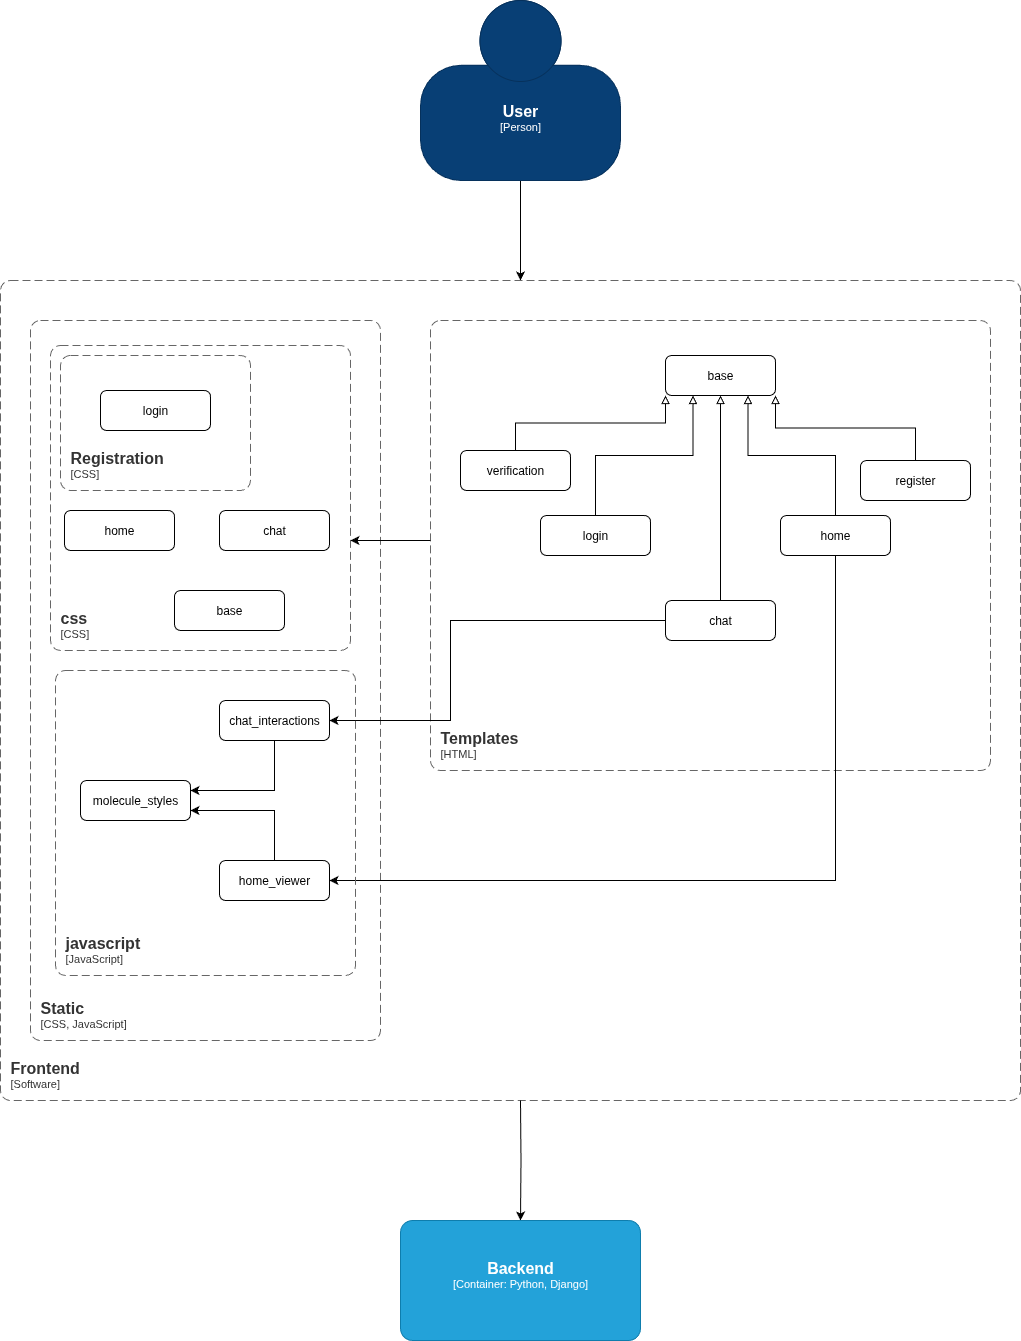

The diagram above was exported from draw.io. Its source (the exported page's mxGraphModel, read from the mxfile embedded in the PNG):
<mxGraphModel dx="1042" dy="1744" grid="1" gridSize="10" guides="1" tooltips="1" connect="1" arrows="1" fold="1" page="1" pageScale="1" pageWidth="827" pageHeight="1169" math="0" shadow="0">
  <root>
    <mxCell id="0" />
    <mxCell id="1" parent="0" />
    <mxCell id="bPcJY31GQ_KNH25aO8hn-40" style="edgeStyle=orthogonalEdgeStyle;rounded=0;orthogonalLoop=1;jettySize=auto;html=1;exitX=0.5;exitY=1;exitDx=0;exitDy=0;exitPerimeter=0;" parent="1" source="vu7ymcNwJ0Y4NB6caK1i-1" edge="1">
      <mxGeometry relative="1" as="geometry">
        <mxPoint x="560" y="210" as="targetPoint" />
      </mxGeometry>
    </mxCell>
    <object placeholders="1" c4Name="User" c4Type="Person" c4Description="" label="&lt;font style=&quot;font-size: 16px&quot;&gt;&lt;b&gt;%c4Name%&lt;/b&gt;&lt;/font&gt;&lt;div&gt;[%c4Type%]&lt;/div&gt;&lt;br&gt;&lt;div&gt;&lt;font style=&quot;font-size: 11px&quot;&gt;&lt;font color=&quot;#cccccc&quot;&gt;%c4Description%&lt;/font&gt;&lt;/div&gt;" id="vu7ymcNwJ0Y4NB6caK1i-1">
      <mxCell style="html=1;fontSize=11;dashed=0;whiteSpace=wrap;fillColor=#083F75;strokeColor=#06315C;fontColor=#ffffff;shape=mxgraph.c4.person2;align=center;metaEdit=1;points=[[0.5,0,0],[1,0.5,0],[1,0.75,0],[0.75,1,0],[0.5,1,0],[0.25,1,0],[0,0.75,0],[0,0.5,0]];resizable=0;" parent="1" vertex="1">
        <mxGeometry x="460" y="-70" width="200" height="180" as="geometry" />
      </mxCell>
    </object>
    <object placeholders="1" c4Name="Frontend" c4Type="SystemScopeBoundary" c4Application="Software" label="&lt;font style=&quot;font-size: 16px&quot;&gt;&lt;b&gt;&lt;div style=&quot;text-align: left&quot;&gt;%c4Name%&lt;/div&gt;&lt;/b&gt;&lt;/font&gt;&lt;div style=&quot;text-align: left&quot;&gt;[%c4Application%]&lt;/div&gt;" id="bPcJY31GQ_KNH25aO8hn-2">
      <mxCell style="rounded=1;fontSize=11;whiteSpace=wrap;html=1;dashed=1;arcSize=20;fillColor=none;strokeColor=#666666;fontColor=#333333;labelBackgroundColor=none;align=left;verticalAlign=bottom;labelBorderColor=none;spacingTop=0;spacing=10;dashPattern=8 4;metaEdit=1;rotatable=0;perimeter=rectanglePerimeter;noLabel=0;labelPadding=0;allowArrows=0;connectable=0;expand=0;recursiveResize=0;editable=1;pointerEvents=0;absoluteArcSize=1;points=[[0.25,0,0],[0.5,0,0],[0.75,0,0],[1,0.25,0],[1,0.5,0],[1,0.75,0],[0.75,1,0],[0.5,1,0],[0.25,1,0],[0,0.75,0],[0,0.5,0],[0,0.25,0]];" parent="1" vertex="1">
        <mxGeometry x="40" y="210" width="1020" height="820" as="geometry" />
      </mxCell>
    </object>
    <object placeholders="1" c4Name="Static" c4Type="SystemScopeBoundary" c4Application="CSS, JavaScript" label="&lt;font style=&quot;font-size: 16px&quot;&gt;&lt;b&gt;&lt;div style=&quot;text-align: left&quot;&gt;%c4Name%&lt;/div&gt;&lt;/b&gt;&lt;/font&gt;&lt;div style=&quot;text-align: left&quot;&gt;[%c4Application%]&lt;/div&gt;" id="bPcJY31GQ_KNH25aO8hn-3">
      <mxCell style="rounded=1;fontSize=11;whiteSpace=wrap;html=1;dashed=1;arcSize=20;fillColor=none;strokeColor=#666666;fontColor=#333333;labelBackgroundColor=none;align=left;verticalAlign=bottom;labelBorderColor=none;spacingTop=0;spacing=10;dashPattern=8 4;metaEdit=1;rotatable=0;perimeter=rectanglePerimeter;noLabel=0;labelPadding=0;allowArrows=0;connectable=0;expand=0;recursiveResize=0;editable=1;pointerEvents=0;absoluteArcSize=1;points=[[0.25,0,0],[0.5,0,0],[0.75,0,0],[1,0.25,0],[1,0.5,0],[1,0.75,0],[0.75,1,0],[0.5,1,0],[0.25,1,0],[0,0.75,0],[0,0.5,0],[0,0.25,0]];" parent="1" vertex="1">
        <mxGeometry x="70" y="250" width="350" height="720" as="geometry" />
      </mxCell>
    </object>
    <object placeholders="1" c4Name="Templates" c4Type="SystemScopeBoundary" c4Application="HTML" label="&lt;font style=&quot;font-size: 16px&quot;&gt;&lt;b&gt;&lt;div style=&quot;text-align: left&quot;&gt;%c4Name%&lt;/div&gt;&lt;/b&gt;&lt;/font&gt;&lt;div style=&quot;text-align: left&quot;&gt;[%c4Application%]&lt;/div&gt;" id="bPcJY31GQ_KNH25aO8hn-4">
      <mxCell style="rounded=1;fontSize=11;whiteSpace=wrap;html=1;dashed=1;arcSize=20;fillColor=none;strokeColor=#666666;fontColor=#333333;labelBackgroundColor=none;align=left;verticalAlign=bottom;labelBorderColor=none;spacingTop=0;spacing=10;dashPattern=8 4;metaEdit=1;rotatable=0;perimeter=rectanglePerimeter;noLabel=0;labelPadding=0;allowArrows=0;connectable=0;expand=0;recursiveResize=0;editable=1;pointerEvents=0;absoluteArcSize=1;points=[[0.25,0,0],[0.5,0,0],[0.75,0,0],[1,0.25,0],[1,0.5,0],[1,0.75,0],[0.75,1,0],[0.5,1,0],[0.25,1,0],[0,0.75,0],[0,0.5,0],[0,0.25,0]];" parent="1" vertex="1">
        <mxGeometry x="470" y="250" width="560" height="450" as="geometry" />
      </mxCell>
    </object>
    <mxCell id="bPcJY31GQ_KNH25aO8hn-6" value="base" style="rounded=1;whiteSpace=wrap;html=1;" parent="1" vertex="1">
      <mxGeometry x="705" y="285" width="110" height="40" as="geometry" />
    </mxCell>
    <mxCell id="bPcJY31GQ_KNH25aO8hn-14" style="edgeStyle=orthogonalEdgeStyle;rounded=0;orthogonalLoop=1;jettySize=auto;html=1;exitX=0.5;exitY=0;exitDx=0;exitDy=0;entryX=0;entryY=1;entryDx=0;entryDy=0;endArrow=block;endFill=0;" parent="1" source="bPcJY31GQ_KNH25aO8hn-7" target="bPcJY31GQ_KNH25aO8hn-6" edge="1">
      <mxGeometry relative="1" as="geometry" />
    </mxCell>
    <mxCell id="bPcJY31GQ_KNH25aO8hn-7" value="verification" style="rounded=1;whiteSpace=wrap;html=1;" parent="1" vertex="1">
      <mxGeometry x="500" y="380" width="110" height="40" as="geometry" />
    </mxCell>
    <mxCell id="bPcJY31GQ_KNH25aO8hn-19" style="edgeStyle=orthogonalEdgeStyle;rounded=0;orthogonalLoop=1;jettySize=auto;html=1;exitX=0.5;exitY=0;exitDx=0;exitDy=0;entryX=0.25;entryY=1;entryDx=0;entryDy=0;endArrow=block;endFill=0;" parent="1" source="bPcJY31GQ_KNH25aO8hn-8" target="bPcJY31GQ_KNH25aO8hn-6" edge="1">
      <mxGeometry relative="1" as="geometry" />
    </mxCell>
    <mxCell id="bPcJY31GQ_KNH25aO8hn-8" value="login" style="rounded=1;whiteSpace=wrap;html=1;" parent="1" vertex="1">
      <mxGeometry x="580" y="445" width="110" height="40" as="geometry" />
    </mxCell>
    <mxCell id="bPcJY31GQ_KNH25aO8hn-17" style="edgeStyle=orthogonalEdgeStyle;rounded=0;orthogonalLoop=1;jettySize=auto;html=1;exitX=0.5;exitY=0;exitDx=0;exitDy=0;entryX=1;entryY=1;entryDx=0;entryDy=0;endArrow=block;endFill=0;" parent="1" source="bPcJY31GQ_KNH25aO8hn-9" target="bPcJY31GQ_KNH25aO8hn-6" edge="1">
      <mxGeometry relative="1" as="geometry" />
    </mxCell>
    <mxCell id="bPcJY31GQ_KNH25aO8hn-9" value="register" style="rounded=1;whiteSpace=wrap;html=1;" parent="1" vertex="1">
      <mxGeometry x="900" y="390" width="110" height="40" as="geometry" />
    </mxCell>
    <mxCell id="bPcJY31GQ_KNH25aO8hn-35" style="edgeStyle=orthogonalEdgeStyle;rounded=0;orthogonalLoop=1;jettySize=auto;html=1;exitX=0.5;exitY=1;exitDx=0;exitDy=0;entryX=1;entryY=0.5;entryDx=0;entryDy=0;" parent="1" source="bPcJY31GQ_KNH25aO8hn-10" target="bPcJY31GQ_KNH25aO8hn-32" edge="1">
      <mxGeometry relative="1" as="geometry" />
    </mxCell>
    <mxCell id="bPcJY31GQ_KNH25aO8hn-10" value="home" style="rounded=1;whiteSpace=wrap;html=1;" parent="1" vertex="1">
      <mxGeometry x="820" y="445" width="110" height="40" as="geometry" />
    </mxCell>
    <mxCell id="bPcJY31GQ_KNH25aO8hn-16" style="edgeStyle=orthogonalEdgeStyle;rounded=0;orthogonalLoop=1;jettySize=auto;html=1;exitX=0.5;exitY=0;exitDx=0;exitDy=0;entryX=0.75;entryY=1;entryDx=0;entryDy=0;endArrow=block;endFill=0;" parent="1" source="bPcJY31GQ_KNH25aO8hn-10" target="bPcJY31GQ_KNH25aO8hn-6" edge="1">
      <mxGeometry relative="1" as="geometry" />
    </mxCell>
    <object placeholders="1" c4Name="css" c4Type="SystemScopeBoundary" c4Application="CSS" label="&lt;font style=&quot;font-size: 16px&quot;&gt;&lt;b&gt;&lt;div style=&quot;text-align: left&quot;&gt;%c4Name%&lt;/div&gt;&lt;/b&gt;&lt;/font&gt;&lt;div style=&quot;text-align: left&quot;&gt;[%c4Application%]&lt;/div&gt;" id="bPcJY31GQ_KNH25aO8hn-20">
      <mxCell style="rounded=1;fontSize=11;whiteSpace=wrap;html=1;dashed=1;arcSize=20;fillColor=none;strokeColor=#666666;fontColor=#333333;labelBackgroundColor=none;align=left;verticalAlign=bottom;labelBorderColor=none;spacingTop=0;spacing=10;dashPattern=8 4;metaEdit=1;rotatable=0;perimeter=rectanglePerimeter;noLabel=0;labelPadding=0;allowArrows=0;connectable=0;expand=0;recursiveResize=0;editable=1;pointerEvents=0;absoluteArcSize=1;points=[[0.25,0,0],[0.5,0,0],[0.75,0,0],[1,0.25,0],[1,0.5,0],[1,0.75,0],[0.75,1,0],[0.5,1,0],[0.25,1,0],[0,0.75,0],[0,0.5,0],[0,0.25,0]];" parent="1" vertex="1">
        <mxGeometry x="90" y="275" width="300" height="305" as="geometry" />
      </mxCell>
    </object>
    <object placeholders="1" c4Name="Registration" c4Type="SystemScopeBoundary" c4Application="CSS" label="&lt;font style=&quot;font-size: 16px&quot;&gt;&lt;b&gt;&lt;div style=&quot;text-align: left&quot;&gt;%c4Name%&lt;/div&gt;&lt;/b&gt;&lt;/font&gt;&lt;div style=&quot;text-align: left&quot;&gt;[%c4Application%]&lt;/div&gt;" id="bPcJY31GQ_KNH25aO8hn-21">
      <mxCell style="rounded=1;fontSize=11;whiteSpace=wrap;html=1;dashed=1;arcSize=20;fillColor=none;strokeColor=#666666;fontColor=#333333;labelBackgroundColor=none;align=left;verticalAlign=bottom;labelBorderColor=none;spacingTop=0;spacing=10;dashPattern=8 4;metaEdit=1;rotatable=0;perimeter=rectanglePerimeter;noLabel=0;labelPadding=0;allowArrows=0;connectable=0;expand=0;recursiveResize=0;editable=1;pointerEvents=0;absoluteArcSize=1;points=[[0.25,0,0],[0.5,0,0],[0.75,0,0],[1,0.25,0],[1,0.5,0],[1,0.75,0],[0.75,1,0],[0.5,1,0],[0.25,1,0],[0,0.75,0],[0,0.5,0],[0,0.25,0]];" parent="1" vertex="1">
        <mxGeometry x="100" y="285" width="190" height="135" as="geometry" />
      </mxCell>
    </object>
    <mxCell id="bPcJY31GQ_KNH25aO8hn-22" value="login" style="rounded=1;whiteSpace=wrap;html=1;" parent="1" vertex="1">
      <mxGeometry x="140" y="320" width="110" height="40" as="geometry" />
    </mxCell>
    <mxCell id="bPcJY31GQ_KNH25aO8hn-23" value="home" style="rounded=1;whiteSpace=wrap;html=1;" parent="1" vertex="1">
      <mxGeometry x="104" y="440" width="110" height="40" as="geometry" />
    </mxCell>
    <mxCell id="bPcJY31GQ_KNH25aO8hn-25" value="base" style="rounded=1;whiteSpace=wrap;html=1;" parent="1" vertex="1">
      <mxGeometry x="214" y="520" width="110" height="40" as="geometry" />
    </mxCell>
    <mxCell id="bPcJY31GQ_KNH25aO8hn-27" style="edgeStyle=orthogonalEdgeStyle;rounded=0;orthogonalLoop=1;jettySize=auto;html=1;exitX=0.5;exitY=0;exitDx=0;exitDy=0;endArrow=block;endFill=0;entryX=0.5;entryY=1;entryDx=0;entryDy=0;" parent="1" source="bPcJY31GQ_KNH25aO8hn-26" target="bPcJY31GQ_KNH25aO8hn-6" edge="1">
      <mxGeometry relative="1" as="geometry">
        <mxPoint x="690" y="320" as="targetPoint" />
        <Array as="points">
          <mxPoint x="760" y="520" />
        </Array>
      </mxGeometry>
    </mxCell>
    <mxCell id="bPcJY31GQ_KNH25aO8hn-34" style="edgeStyle=orthogonalEdgeStyle;rounded=0;orthogonalLoop=1;jettySize=auto;html=1;exitX=0;exitY=0.5;exitDx=0;exitDy=0;entryX=1;entryY=0.5;entryDx=0;entryDy=0;" parent="1" source="bPcJY31GQ_KNH25aO8hn-26" target="bPcJY31GQ_KNH25aO8hn-33" edge="1">
      <mxGeometry relative="1" as="geometry">
        <mxPoint x="520" y="640" as="targetPoint" />
        <Array as="points">
          <mxPoint x="490" y="550" />
          <mxPoint x="490" y="650" />
        </Array>
      </mxGeometry>
    </mxCell>
    <mxCell id="bPcJY31GQ_KNH25aO8hn-26" value="chat" style="rounded=1;whiteSpace=wrap;html=1;" parent="1" vertex="1">
      <mxGeometry x="705" y="530" width="110" height="40" as="geometry" />
    </mxCell>
    <mxCell id="bPcJY31GQ_KNH25aO8hn-28" value="" style="endArrow=classic;html=1;rounded=0;" parent="1" edge="1">
      <mxGeometry width="50" height="50" relative="1" as="geometry">
        <mxPoint x="470" y="470" as="sourcePoint" />
        <mxPoint x="390" y="470" as="targetPoint" />
      </mxGeometry>
    </mxCell>
    <mxCell id="bPcJY31GQ_KNH25aO8hn-29" value="chat" style="rounded=1;whiteSpace=wrap;html=1;" parent="1" vertex="1">
      <mxGeometry x="259" y="440" width="110" height="40" as="geometry" />
    </mxCell>
    <object placeholders="1" c4Name="javascript" c4Type="SystemScopeBoundary" c4Application="JavaScript" label="&lt;font style=&quot;font-size: 16px&quot;&gt;&lt;b&gt;&lt;div style=&quot;text-align: left&quot;&gt;%c4Name%&lt;/div&gt;&lt;/b&gt;&lt;/font&gt;&lt;div style=&quot;text-align: left&quot;&gt;[%c4Application%]&lt;/div&gt;" id="bPcJY31GQ_KNH25aO8hn-30">
      <mxCell style="rounded=1;fontSize=11;whiteSpace=wrap;html=1;dashed=1;arcSize=20;fillColor=none;strokeColor=#666666;fontColor=#333333;labelBackgroundColor=none;align=left;verticalAlign=bottom;labelBorderColor=none;spacingTop=0;spacing=10;dashPattern=8 4;metaEdit=1;rotatable=0;perimeter=rectanglePerimeter;noLabel=0;labelPadding=0;allowArrows=0;connectable=0;expand=0;recursiveResize=0;editable=1;pointerEvents=0;absoluteArcSize=1;points=[[0.25,0,0],[0.5,0,0],[0.75,0,0],[1,0.25,0],[1,0.5,0],[1,0.75,0],[0.75,1,0],[0.5,1,0],[0.25,1,0],[0,0.75,0],[0,0.5,0],[0,0.25,0]];" parent="1" vertex="1">
        <mxGeometry x="95" y="600" width="300" height="305" as="geometry" />
      </mxCell>
    </object>
    <mxCell id="bPcJY31GQ_KNH25aO8hn-31" value="molecule_styles" style="rounded=1;whiteSpace=wrap;html=1;" parent="1" vertex="1">
      <mxGeometry x="120" y="710" width="110" height="40" as="geometry" />
    </mxCell>
    <mxCell id="bPcJY31GQ_KNH25aO8hn-37" style="edgeStyle=orthogonalEdgeStyle;rounded=0;orthogonalLoop=1;jettySize=auto;html=1;exitX=0.5;exitY=0;exitDx=0;exitDy=0;entryX=1;entryY=0.75;entryDx=0;entryDy=0;" parent="1" source="bPcJY31GQ_KNH25aO8hn-32" target="bPcJY31GQ_KNH25aO8hn-31" edge="1">
      <mxGeometry relative="1" as="geometry" />
    </mxCell>
    <mxCell id="bPcJY31GQ_KNH25aO8hn-32" value="home_viewer" style="rounded=1;whiteSpace=wrap;html=1;" parent="1" vertex="1">
      <mxGeometry x="259" y="790" width="110" height="40" as="geometry" />
    </mxCell>
    <mxCell id="bPcJY31GQ_KNH25aO8hn-36" style="edgeStyle=orthogonalEdgeStyle;rounded=0;orthogonalLoop=1;jettySize=auto;html=1;exitX=0.5;exitY=1;exitDx=0;exitDy=0;entryX=1;entryY=0.25;entryDx=0;entryDy=0;" parent="1" source="bPcJY31GQ_KNH25aO8hn-33" target="bPcJY31GQ_KNH25aO8hn-31" edge="1">
      <mxGeometry relative="1" as="geometry" />
    </mxCell>
    <mxCell id="bPcJY31GQ_KNH25aO8hn-33" value="chat_interactions" style="rounded=1;whiteSpace=wrap;html=1;" parent="1" vertex="1">
      <mxGeometry x="259" y="630" width="110" height="40" as="geometry" />
    </mxCell>
    <mxCell id="bPcJY31GQ_KNH25aO8hn-41" style="edgeStyle=orthogonalEdgeStyle;rounded=0;orthogonalLoop=1;jettySize=auto;html=1;entryX=0.5;entryY=0;entryDx=0;entryDy=0;entryPerimeter=0;" parent="1" target="ClEEF3A8N8HUUXLQbkfc-1" edge="1">
      <mxGeometry relative="1" as="geometry">
        <mxPoint x="560" y="1130" as="targetPoint" />
        <mxPoint x="560" y="1030" as="sourcePoint" />
      </mxGeometry>
    </mxCell>
    <object placeholders="1" c4Name="Backend" c4Type="Container" c4Technology="Python, Django" c4Description="" label="&lt;font style=&quot;font-size: 16px&quot;&gt;&lt;b&gt;%c4Name%&lt;/b&gt;&lt;/font&gt;&lt;div&gt;[%c4Type%: %c4Technology%]&lt;/div&gt;&lt;br&gt;&lt;div&gt;&lt;font style=&quot;font-size: 11px&quot;&gt;&lt;font color=&quot;#E6E6E6&quot;&gt;%c4Description%&lt;/font&gt;&lt;/div&gt;" id="ClEEF3A8N8HUUXLQbkfc-1">
      <mxCell style="rounded=1;whiteSpace=wrap;html=1;fontSize=11;labelBackgroundColor=none;fillColor=#23A2D9;fontColor=#ffffff;align=center;arcSize=10;strokeColor=#0E7DAD;metaEdit=1;resizable=0;points=[[0.25,0,0],[0.5,0,0],[0.75,0,0],[1,0.25,0],[1,0.5,0],[1,0.75,0],[0.75,1,0],[0.5,1,0],[0.25,1,0],[0,0.75,0],[0,0.5,0],[0,0.25,0]];" vertex="1" parent="1">
        <mxGeometry x="440" y="1150" width="240" height="120" as="geometry" />
      </mxCell>
    </object>
  </root>
</mxGraphModel>